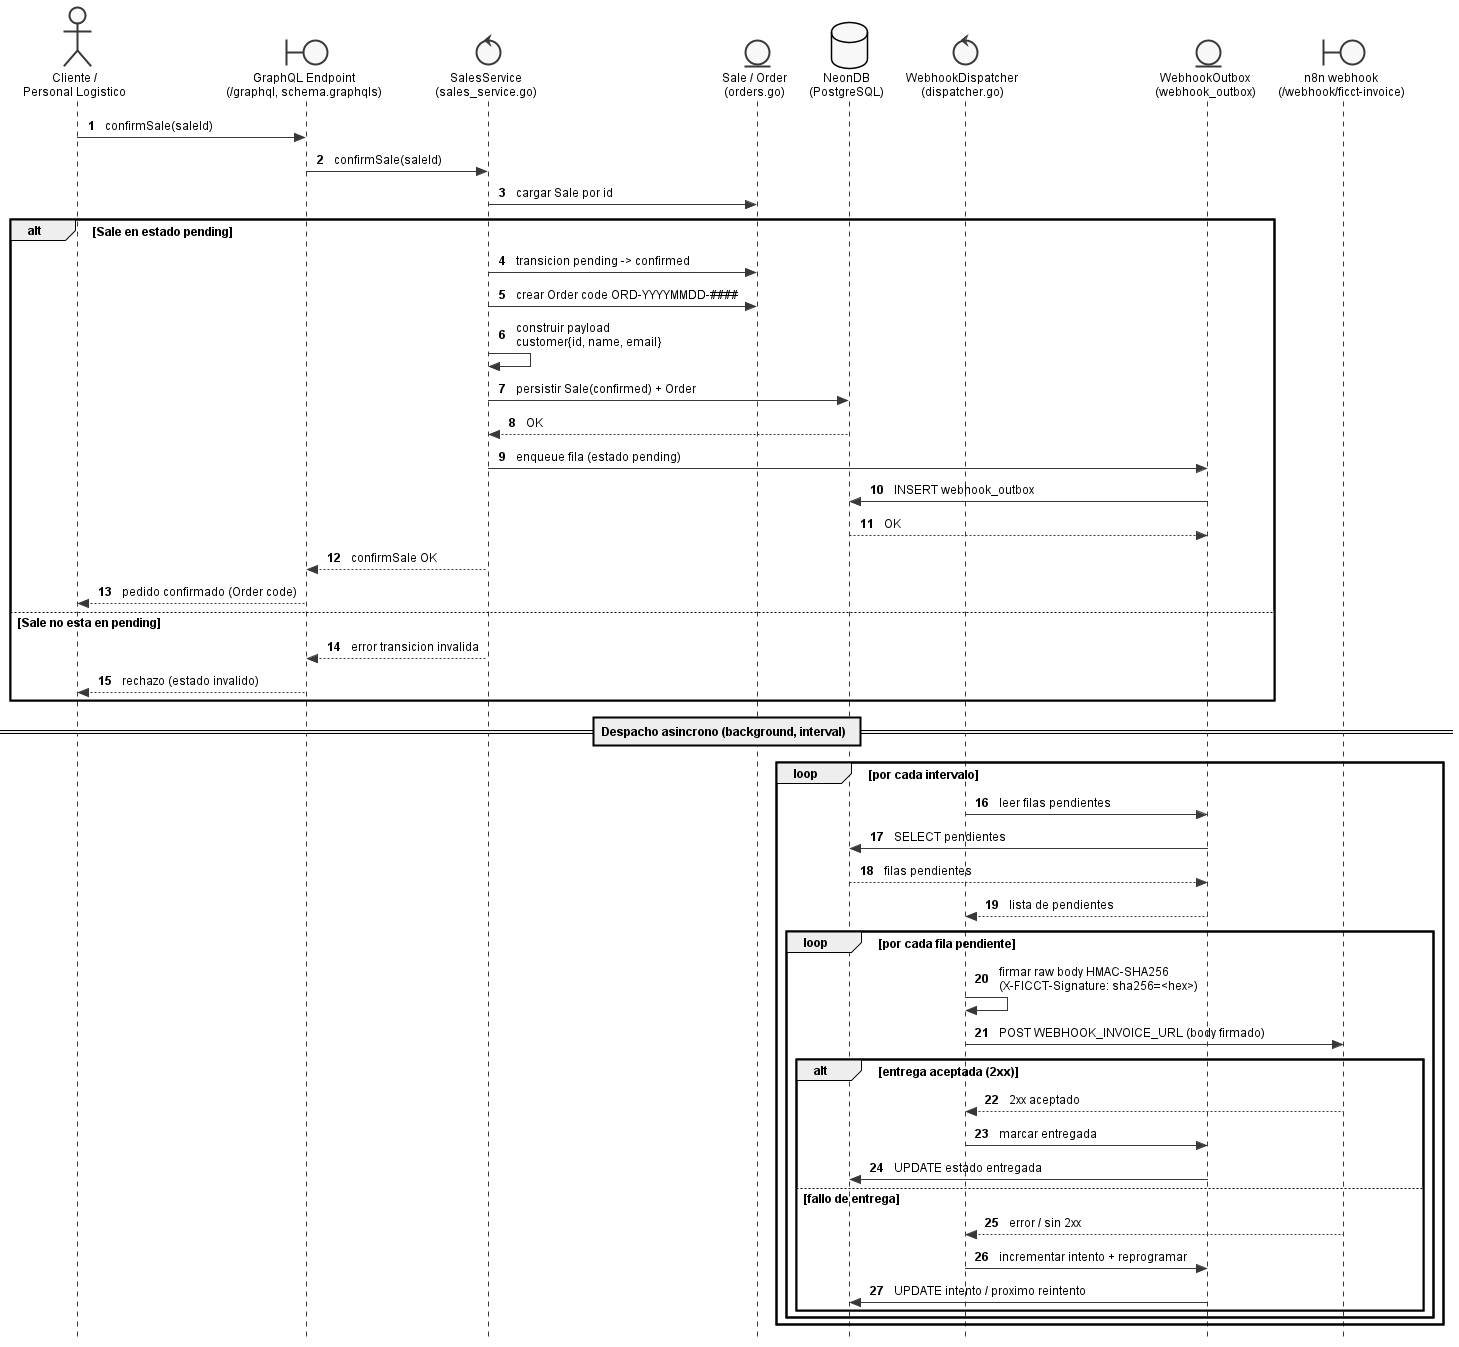

The diagram above was rendered by PlantUML. Its source (embedded in the PNG):
@startuml
' Embedded standalone style block (replicated per file; standalone)
skinparam shadowing false
skinparam backgroundColor White
skinparam defaultFontName Arial
skinparam defaultFontSize 12
skinparam monochrome true
skinparam style strictuml
skinparam nodesep 50
skinparam ranksep 60
skinparam padding 3
skinparam classAttributeIconSize 0
hide circle

autonumber "<b>"

actor "Cliente /\nPersonal Logistico" as Actor
boundary "GraphQL Endpoint\n(/graphql, schema.graphqls)" as Boundary
control "SalesService\n(sales_service.go)" as Sales
entity "Sale / Order\n(orders.go)" as Order
database "NeonDB\n(PostgreSQL)" as DB
control "WebhookDispatcher\n(dispatcher.go)" as Dispatcher
entity "WebhookOutbox\n(webhook_outbox)" as Outbox
boundary "n8n webhook\n(/webhook/ficct-invoice)" as N8N

Actor -> Boundary : confirmSale(saleId)
Boundary -> Sales : confirmSale(saleId)
Sales -> Order : cargar Sale por id

alt Sale en estado pending
  Sales -> Order : transicion pending -> confirmed
  Sales -> Order : crear Order code ORD-YYYYMMDD-####
  Sales -> Sales : construir payload\ncustomer{id, name, email}
  Sales -> DB : persistir Sale(confirmed) + Order
  DB --> Sales : OK
  Sales -> Outbox : enqueue fila (estado pending)
  Outbox -> DB : INSERT webhook_outbox
  DB --> Outbox : OK
  Sales --> Boundary : confirmSale OK
  Boundary --> Actor : pedido confirmado (Order code)
else Sale no esta en pending
  Sales --> Boundary : error transicion invalida
  Boundary --> Actor : rechazo (estado invalido)
end

== Despacho asincrono (background, interval) ==

loop por cada intervalo
  Dispatcher -> Outbox : leer filas pendientes
  Outbox -> DB : SELECT pendientes
  DB --> Outbox : filas pendientes
  Outbox --> Dispatcher : lista de pendientes

  loop por cada fila pendiente
    Dispatcher -> Dispatcher : firmar raw body HMAC-SHA256\n(X-FICCT-Signature: sha256=<hex>)
    Dispatcher -> N8N : POST WEBHOOK_INVOICE_URL (body firmado)
    alt entrega aceptada (2xx)
      N8N --> Dispatcher : 2xx aceptado
      Dispatcher -> Outbox : marcar entregada
      Outbox -> DB : UPDATE estado entregada
    else fallo de entrega
      N8N --> Dispatcher : error / sin 2xx
      Dispatcher -> Outbox : incrementar intento + reprogramar
      Outbox -> DB : UPDATE intento / proximo reintento
    end
  end
end
@enduml